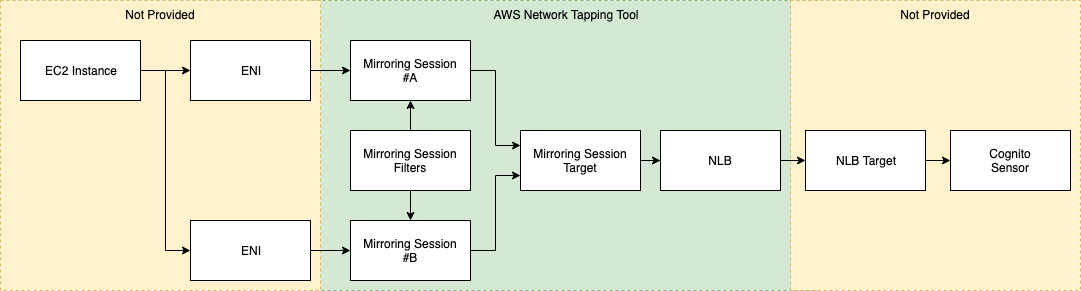

The diagram above was exported from draw.io. Its source (the exported page's mxGraphModel, read from the mxfile embedded in the PNG):
<mxGraphModel dx="1437" dy="1003" grid="1" gridSize="10" guides="1" tooltips="1" connect="1" arrows="1" fold="1" page="1" pageScale="1" pageWidth="1100" pageHeight="850" math="0" shadow="0">
  <root>
    <mxCell id="0" />
    <mxCell id="1" parent="0" />
    <mxCell id="2" value="AWS Network Tapping Tool" style="rounded=0;whiteSpace=wrap;html=1;dashed=1;fillColor=#d5e8d4;strokeColor=#82b366;verticalAlign=top;" vertex="1" parent="1">
      <mxGeometry x="320" y="40" width="510" height="290" as="geometry" />
    </mxCell>
    <mxCell id="3" value="Not Provided" style="rounded=0;whiteSpace=wrap;html=1;dashed=1;fillColor=#fff2cc;strokeColor=#d6b656;verticalAlign=top;" vertex="1" parent="1">
      <mxGeometry x="800" y="40" width="290" height="290" as="geometry" />
    </mxCell>
    <mxCell id="4" value="Not Provided" style="rounded=0;whiteSpace=wrap;html=1;dashed=1;fillColor=#fff2cc;strokeColor=#d6b656;verticalAlign=top;" vertex="1" parent="1">
      <mxGeometry x="10" y="40" width="320" height="290" as="geometry" />
    </mxCell>
    <mxCell id="5" style="edgeStyle=orthogonalEdgeStyle;rounded=0;orthogonalLoop=1;jettySize=auto;html=1;exitX=1;exitY=0.5;exitDx=0;exitDy=0;" edge="1" source="7" target="9" parent="1">
      <mxGeometry relative="1" as="geometry" />
    </mxCell>
    <mxCell id="6" style="edgeStyle=orthogonalEdgeStyle;rounded=0;orthogonalLoop=1;jettySize=auto;html=1;exitX=1;exitY=0.5;exitDx=0;exitDy=0;entryX=0;entryY=0.5;entryDx=0;entryDy=0;" edge="1" source="7" target="16" parent="1">
      <mxGeometry relative="1" as="geometry" />
    </mxCell>
    <mxCell id="7" value="EC2 Instance" style="rounded=0;whiteSpace=wrap;html=1;" vertex="1" parent="1">
      <mxGeometry x="30" y="80" width="120" height="60" as="geometry" />
    </mxCell>
    <mxCell id="8" style="edgeStyle=orthogonalEdgeStyle;rounded=0;orthogonalLoop=1;jettySize=auto;html=1;exitX=1;exitY=0.5;exitDx=0;exitDy=0;entryX=0;entryY=0.5;entryDx=0;entryDy=0;" edge="1" source="9" target="11" parent="1">
      <mxGeometry relative="1" as="geometry" />
    </mxCell>
    <mxCell id="9" value="ENI" style="rounded=0;whiteSpace=wrap;html=1;" vertex="1" parent="1">
      <mxGeometry x="200" y="80" width="120" height="60" as="geometry" />
    </mxCell>
    <mxCell id="10" style="edgeStyle=orthogonalEdgeStyle;rounded=0;orthogonalLoop=1;jettySize=auto;html=1;exitX=1;exitY=0.5;exitDx=0;exitDy=0;entryX=0;entryY=0.25;entryDx=0;entryDy=0;" edge="1" source="11" target="20" parent="1">
      <mxGeometry relative="1" as="geometry" />
    </mxCell>
    <mxCell id="11" value="Mirroring Session&lt;br&gt;#A" style="rounded=0;whiteSpace=wrap;html=1;" vertex="1" parent="1">
      <mxGeometry x="360" y="80" width="120" height="60" as="geometry" />
    </mxCell>
    <mxCell id="12" style="edgeStyle=orthogonalEdgeStyle;rounded=0;orthogonalLoop=1;jettySize=auto;html=1;exitX=0.5;exitY=0;exitDx=0;exitDy=0;entryX=0.5;entryY=1;entryDx=0;entryDy=0;" edge="1" source="14" target="11" parent="1">
      <mxGeometry relative="1" as="geometry" />
    </mxCell>
    <mxCell id="13" style="edgeStyle=orthogonalEdgeStyle;rounded=0;orthogonalLoop=1;jettySize=auto;html=1;exitX=0.5;exitY=1;exitDx=0;exitDy=0;entryX=0.5;entryY=0;entryDx=0;entryDy=0;" edge="1" source="14" target="18" parent="1">
      <mxGeometry relative="1" as="geometry" />
    </mxCell>
    <mxCell id="14" value="Mirroring Session Filters" style="rounded=0;whiteSpace=wrap;html=1;" vertex="1" parent="1">
      <mxGeometry x="360" y="170" width="120" height="60" as="geometry" />
    </mxCell>
    <mxCell id="15" style="edgeStyle=orthogonalEdgeStyle;rounded=0;orthogonalLoop=1;jettySize=auto;html=1;exitX=1;exitY=0.5;exitDx=0;exitDy=0;entryX=0;entryY=0.5;entryDx=0;entryDy=0;" edge="1" source="16" target="18" parent="1">
      <mxGeometry relative="1" as="geometry" />
    </mxCell>
    <mxCell id="16" value="ENI" style="rounded=0;whiteSpace=wrap;html=1;" vertex="1" parent="1">
      <mxGeometry x="200" y="260" width="120" height="60" as="geometry" />
    </mxCell>
    <mxCell id="17" style="edgeStyle=orthogonalEdgeStyle;rounded=0;orthogonalLoop=1;jettySize=auto;html=1;exitX=1;exitY=0.5;exitDx=0;exitDy=0;entryX=0;entryY=0.75;entryDx=0;entryDy=0;" edge="1" source="18" target="20" parent="1">
      <mxGeometry relative="1" as="geometry" />
    </mxCell>
    <mxCell id="18" value="Mirroring Session&lt;br&gt;#B" style="rounded=0;whiteSpace=wrap;html=1;" vertex="1" parent="1">
      <mxGeometry x="360" y="260" width="120" height="60" as="geometry" />
    </mxCell>
    <mxCell id="19" style="edgeStyle=orthogonalEdgeStyle;rounded=0;orthogonalLoop=1;jettySize=auto;html=1;exitX=1;exitY=0.5;exitDx=0;exitDy=0;" edge="1" source="20" target="22" parent="1">
      <mxGeometry relative="1" as="geometry" />
    </mxCell>
    <mxCell id="20" value="Mirroring Session Target" style="rounded=0;whiteSpace=wrap;html=1;" vertex="1" parent="1">
      <mxGeometry x="530" y="170" width="120" height="60" as="geometry" />
    </mxCell>
    <mxCell id="21" style="edgeStyle=orthogonalEdgeStyle;rounded=0;orthogonalLoop=1;jettySize=auto;html=1;exitX=1;exitY=0.5;exitDx=0;exitDy=0;entryX=0;entryY=0.5;entryDx=0;entryDy=0;" edge="1" source="22" target="25" parent="1">
      <mxGeometry relative="1" as="geometry" />
    </mxCell>
    <mxCell id="22" value="NLB" style="rounded=0;whiteSpace=wrap;html=1;" vertex="1" parent="1">
      <mxGeometry x="670" y="170" width="120" height="60" as="geometry" />
    </mxCell>
    <mxCell id="23" value="Cognito&lt;br&gt;Sensor" style="rounded=0;whiteSpace=wrap;html=1;" vertex="1" parent="1">
      <mxGeometry x="960" y="170" width="120" height="60" as="geometry" />
    </mxCell>
    <mxCell id="24" style="edgeStyle=orthogonalEdgeStyle;rounded=0;orthogonalLoop=1;jettySize=auto;html=1;exitX=1;exitY=0.5;exitDx=0;exitDy=0;entryX=0;entryY=0.5;entryDx=0;entryDy=0;" edge="1" source="25" target="23" parent="1">
      <mxGeometry relative="1" as="geometry" />
    </mxCell>
    <mxCell id="25" value="NLB Target" style="rounded=0;whiteSpace=wrap;html=1;" vertex="1" parent="1">
      <mxGeometry x="815" y="170" width="120" height="60" as="geometry" />
    </mxCell>
  </root>
</mxGraphModel>